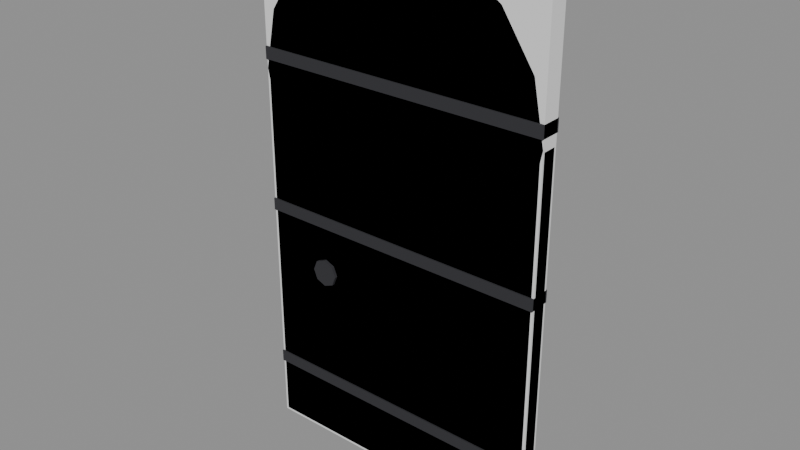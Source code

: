 # Source: Bld_Lab_TwinDoors_DoorB.blend  (saved by Blender 4.3.34; exported with 4.5.12 LTS)
import bpy
from mathutils import Matrix  # noqa: F401  (used for matrix-valued properties, if any)

bpy.ops.wm.read_factory_settings(use_empty=True)
scene = bpy.context.scene
scene.name = 'Scene'

# ---- materials (node trees are filled in below, after node groups)
mat_bld_lab_twindoors_doorb_m1 = bpy.data.materials.new('Bld_Lab_TwinDoors_DoorB_M1')
mat_bld_lab_twindoors_doorb_m1.diffuse_color = (0.148, 0.06575, 0.0231, 1.0)
mat_bld_lab_twindoors_doorb_m2 = bpy.data.materials.new('Bld_Lab_TwinDoors_DoorB_M2')
mat_bld_lab_twindoors_doorb_m2.diffuse_color = (0.03847, 0.03847, 0.04455, 1.0)

# ---- material node trees
mat_bld_lab_twindoors_doorb_m1.use_nodes = True; mat_bld_lab_twindoors_doorb_m1.node_tree.nodes.clear()
_N = mat_bld_lab_twindoors_doorb_m1.node_tree.nodes; _L = mat_bld_lab_twindoors_doorb_m1.node_tree.links
n0 = _N.new('ShaderNodeBsdfPrincipled'); n0.name = 'Principled BSDF'; n0.location = (10, 300)
n0.inputs[0].default_value = (0.148, 0.06575, 0.0231, 1.0)
n0.inputs[2].default_value = 0.85
n1 = _N.new('ShaderNodeOutputMaterial'); n1.name = 'Material Output'; n1.location = (300, 300)
_L.new(n0.outputs[0], n1.inputs[0])
n1.is_active_output = True
mat_bld_lab_twindoors_doorb_m2.use_nodes = True; mat_bld_lab_twindoors_doorb_m2.node_tree.nodes.clear()
_N = mat_bld_lab_twindoors_doorb_m2.node_tree.nodes; _L = mat_bld_lab_twindoors_doorb_m2.node_tree.links
n0 = _N.new('ShaderNodeBsdfPrincipled'); n0.name = 'Principled BSDF'; n0.location = (10, 300)
n0.inputs[0].default_value = (0.03847, 0.03847, 0.04455, 1.0)
n0.inputs[1].default_value = 0.3
n0.inputs[2].default_value = 0.8
n1 = _N.new('ShaderNodeOutputMaterial'); n1.name = 'Material Output'; n1.location = (300, 300)
_L.new(n0.outputs[0], n1.inputs[0])
n1.is_active_output = True

# ---- meshes
me_bld_lab_twindoors_doorb = bpy.data.meshes.new('Bld_Lab_TwinDoors_DoorB')
me_bld_lab_twindoors_doorb.from_pydata([(-1.966, -0.0456, 0.0), (-1.966, -0.06, 0.0144), (-1.98, -0.0456, 0.0144), (-1.966, -0.06, 2.486), (-1.966, -0.0456, 2.5), (-1.98, -0.0456, 2.486), (-1.966, 0.0456, 0.0), (-1.98, 0.0456, 0.0144), (-1.966, 0.06, 0.0144), (-1.966, 0.0456, 2.5), (-1.966, 0.06, 2.486), (-1.98, 0.0456, 2.486), (-0.0344, -0.0456, 0.0), (-0.02, -0.0456, 0.0144), (-0.0344, -0.06, 0.0144), (-0.0344, -0.0456, 2.5), (-0.0344, -0.06, 2.486), (-0.02, -0.0456, 2.486), (-0.0344, 0.0456, 0.0), (-0.0344, 0.06, 0.0144), (-0.02, 0.0456, 0.0144), (-0.0344, 0.0456, 2.5), (-0.02, 0.0456, 2.486), (-0.0344, 0.06, 2.486), (-0.02, -0.06, 2.5), (-0.0946, -0.06, 2.875), (-0.307, -0.06, 3.193), (-0.625, -0.06, 3.405), (-1.0, -0.06, 3.48), (-1.375, -0.06, 3.405), (-1.693, -0.06, 3.193), (-1.905, -0.06, 2.875), (-1.98, -0.06, 2.5), (-1.905, -0.06, 2.125), (-1.693, -0.06, 1.807), (-1.375, -0.06, 1.595), (-1.0, -0.06, 1.52), (-0.625, -0.06, 1.595), (-0.307, -0.06, 1.807), (-0.0946, -0.06, 2.125), (-0.02, 0.06, 2.5), (-0.0946, 0.06, 2.875), (-0.307, 0.06, 3.193), (-0.625, 0.06, 3.405), (-1.0, 0.06, 3.48), (-1.375, 0.06, 3.405), (-1.693, 0.06, 3.193), (-1.905, 0.06, 2.875), (-1.98, 0.06, 2.5), (-1.905, 0.06, 2.125), (-1.693, 0.06, 1.807), (-1.375, 0.06, 1.595), (-1.0, 0.06, 1.52), (-0.625, 0.06, 1.595), (-0.307, 0.06, 1.807), (-0.0946, 0.06, 2.125), (-1.98, -0.07, 0.41), (-1.98, -0.07, 0.49), (-1.98, 0.07, 0.41), (-1.98, 0.07, 0.49), (-0.02, -0.07, 0.41), (-0.02, -0.07, 0.49), (-0.02, 0.07, 0.41), (-0.02, 0.07, 0.49), (-1.98, -0.07, 1.56), (-1.98, -0.07, 1.64), (-1.98, 0.07, 1.56), (-1.98, 0.07, 1.64), (-0.02, -0.07, 1.56), (-0.02, -0.07, 1.64), (-0.02, 0.07, 1.56), (-0.02, 0.07, 1.64), (-1.98, -0.07, 2.56), (-1.98, -0.07, 2.64), (-1.98, 0.07, 2.56), (-1.98, 0.07, 2.64), (-0.02, -0.07, 2.56), (-0.02, -0.07, 2.64), (-0.02, 0.07, 2.56), (-0.02, 0.07, 2.64), (-1.46, -0.08, 1.25), (-1.486, -0.08, 1.314), (-1.55, -0.08, 1.34), (-1.614, -0.08, 1.314), (-1.64, -0.08, 1.25), (-1.614, -0.08, 1.186), (-1.55, -0.08, 1.16), (-1.486, -0.08, 1.186), (-1.46, 0.08, 1.25), (-1.486, 0.08, 1.314), (-1.55, 0.08, 1.34), (-1.614, 0.08, 1.314), (-1.64, 0.08, 1.25), (-1.614, 0.08, 1.186), (-1.55, 0.08, 1.16), (-1.486, 0.08, 1.186)], [], [(14, 16, 3, 1), (20, 22, 17, 13), (21, 9, 4, 15), (2, 5, 11, 7), (8, 10, 23, 19), (0, 1, 2), (3, 4, 5), (6, 7, 8), (9, 10, 11), (12, 13, 14), (15, 16, 17), (18, 19, 20), (21, 22, 23), (6, 0, 2, 7), (1, 3, 5, 2), (4, 9, 11, 5), (10, 8, 7, 11), (18, 6, 8, 19), (9, 21, 23, 10), (22, 20, 19, 23), (12, 18, 20, 13), (21, 15, 17, 22), (16, 14, 13, 17), (0, 12, 14, 1), (15, 4, 3, 16), (6, 18, 12, 0), (24, 40, 41, 25), (25, 41, 42, 26), (26, 42, 43, 27), (27, 43, 44, 28), (28, 44, 45, 29), (29, 45, 46, 30), (30, 46, 47, 31), (31, 47, 48, 32), (32, 48, 49, 33), (33, 49, 50, 34), (34, 50, 51, 35), (35, 51, 52, 36), (36, 52, 53, 37), (37, 53, 54, 38), (38, 54, 55, 39), (39, 55, 40, 24), (39, 24, 25, 26, 27, 28, 29, 30, 31, 32, 33, 34, 35, 36, 37, 38), (40, 55, 54, 53, 52, 51, 50, 49, 48, 47, 46, 45, 44, 43, 42, 41), (56, 57, 59, 58), (58, 59, 63, 62), (62, 63, 61, 60), (60, 61, 57, 56), (58, 62, 60, 56), (63, 59, 57, 61), (64, 65, 67, 66), (66, 67, 71, 70), (70, 71, 69, 68), (68, 69, 65, 64), (66, 70, 68, 64), (71, 67, 65, 69), (72, 73, 75, 74), (74, 75, 79, 78), (78, 79, 77, 76), (76, 77, 73, 72), (74, 78, 76, 72), (79, 75, 73, 77), (80, 88, 89, 81), (81, 89, 90, 82), (82, 90, 91, 83), (83, 91, 92, 84), (84, 92, 93, 85), (85, 93, 94, 86), (86, 94, 95, 87), (87, 95, 88, 80), (87, 80, 81, 82, 83, 84, 85, 86), (88, 95, 94, 93, 92, 91, 90, 89)])
me_bld_lab_twindoors_doorb.polygons.foreach_set('material_index', [0, 0, 0, 0, 0, 0, 0, 0, 0, 0, 0, 0, 0, 0, 0, 0, 0, 0, 0, 0, 0, 0, 0, 0, 0, 0, 0, 0, 0, 0, 0, 0, 0, 0, 0, 0, 0, 0, 0, 0, 0, 0, 0, 0, 1, 1, 1, 1, 1, 1, 1, 1, 1, 1, 1, 1, 1, 1, 1, 1, 1, 1, 1, 1, 1, 1, 1, 1, 1, 1, 1, 1])
me_bld_lab_twindoors_doorb.materials.append(mat_bld_lab_twindoors_doorb_m1)
me_bld_lab_twindoors_doorb.materials.append(mat_bld_lab_twindoors_doorb_m2)
me_bld_lab_twindoors_doorb.update()
me_ucx_bld_lab_twindoors_doorb_00 = bpy.data.meshes.new('UCX_Bld_Lab_TwinDoors_DoorB_00')
me_ucx_bld_lab_twindoors_doorb_00.from_pydata([(-1.98, -0.06, 0.0), (-1.98, -0.06, 3.48), (-1.98, 0.06, 0.0), (-1.98, 0.06, 3.48), (-0.02, -0.06, 0.0), (-0.02, -0.06, 3.48), (-0.02, 0.06, 0.0), (-0.02, 0.06, 3.48)], [], [(0, 1, 3, 2), (2, 3, 7, 6), (6, 7, 5, 4), (4, 5, 1, 0), (2, 6, 4, 0), (7, 3, 1, 5)])
me_ucx_bld_lab_twindoors_doorb_00.update()

# ---- objects
ob_bld_lab_twindoors_doorb = bpy.data.objects.new('Bld_Lab_TwinDoors_DoorB', me_bld_lab_twindoors_doorb)
ob_ucx_bld_lab_twindoors_doorb_00 = bpy.data.objects.new('UCX_Bld_Lab_TwinDoors_DoorB_00', me_ucx_bld_lab_twindoors_doorb_00)

# ---- transforms, parenting, visibility, modifiers, constraints
ob_bld_lab_twindoors_doorb.location = (0.0, 0.0, 0.0)
ob_ucx_bld_lab_twindoors_doorb_00.parent = ob_bld_lab_twindoors_doorb
ob_ucx_bld_lab_twindoors_doorb_00.location = (0.0, 0.0, 0.0)
ob_ucx_bld_lab_twindoors_doorb_00.display_type = 'WIRE'

# ---- collection membership
scene.collection.objects.link(ob_bld_lab_twindoors_doorb)
scene.collection.objects.link(ob_ucx_bld_lab_twindoors_doorb_00)

# ---- scene / render settings (as saved in the file)
scene.frame_start = 1; scene.frame_end = 250; scene.frame_set(1)
scene.render.engine = 'BLENDER_EEVEE_NEXT'
bpy.context.view_layer.update()

# ---- added for rendering (the .blend has no active camera and no usable light): camera, sun + grey world if the file has none
cam_auto = bpy.data.cameras.new('AutoCamera')
cam_auto.lens = 50.0
cam_auto.sensor_width = 36.0
cam_auto.clip_end = 1000.0
ob_auto_camera = bpy.data.objects.new('AutoCamera', cam_auto)
scene.collection.objects.link(ob_auto_camera)
ob_auto_camera.location = (2.69831, -4.43797, 4.69865)
ob_auto_camera.rotation_euler = (1.09748, -7.21219e-08, 0.694738)
scene.camera = ob_auto_camera
light_auto_sun = bpy.data.lights.new('AutoSun', 'SUN')
light_auto_sun.energy = 3.0
light_auto_sun.angle = 0.0523599
ob_auto_sun = bpy.data.objects.new('AutoSun', light_auto_sun)
scene.collection.objects.link(ob_auto_sun)
ob_auto_sun.rotation_euler = (0.872665, 0.174533, 0.523599)
if scene.world is None:
    world_auto = bpy.data.worlds.new('AutoWorld')
    world_auto.color = (0.3, 0.3, 0.3)
    scene.world = world_auto
bpy.context.view_layer.update()
